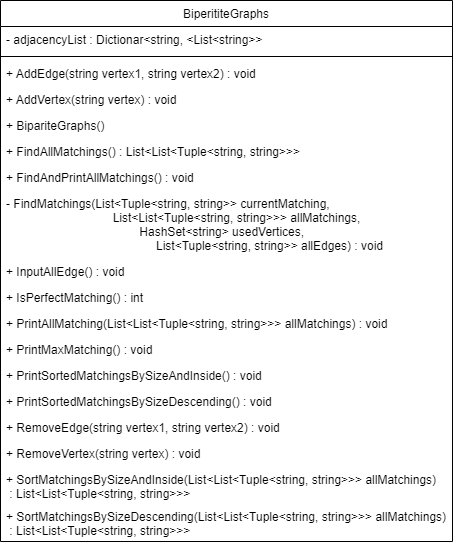

The diagram above was exported from draw.io. Its source (the exported page's mxGraphModel, read from the mxfile embedded in the PNG):
<mxGraphModel dx="2459" dy="669" grid="0" gridSize="10" guides="0" tooltips="1" connect="1" arrows="1" fold="1" page="1" pageScale="1" pageWidth="1169" pageHeight="827" math="0" shadow="0">
  <root>
    <mxCell id="WIyWlLk6GJQsqaUBKTNV-0" />
    <mxCell id="WIyWlLk6GJQsqaUBKTNV-1" parent="WIyWlLk6GJQsqaUBKTNV-0" />
    <mxCell id="zkfFHV4jXpPFQw0GAbJ--0" value="BiperititeGraphs" style="swimlane;fontStyle=0;align=center;verticalAlign=top;childLayout=stackLayout;horizontal=1;startSize=26;horizontalStack=0;resizeParent=1;resizeLast=0;collapsible=1;marginBottom=0;rounded=0;shadow=0;strokeWidth=1;" parent="WIyWlLk6GJQsqaUBKTNV-1" vertex="1">
      <mxGeometry x="-656" y="42" width="452" height="541" as="geometry">
        <mxRectangle x="-656" y="42" width="160" height="26" as="alternateBounds" />
      </mxGeometry>
    </mxCell>
    <mxCell id="zkfFHV4jXpPFQw0GAbJ--1" value="- adjacencyList : Dictionar&lt;string, &lt;List&lt;string&gt;&gt;" style="text;align=left;verticalAlign=top;spacingLeft=4;spacingRight=4;overflow=hidden;rotatable=0;points=[[0,0.5],[1,0.5]];portConstraint=eastwest;" parent="zkfFHV4jXpPFQw0GAbJ--0" vertex="1">
      <mxGeometry y="26" width="452" height="26" as="geometry" />
    </mxCell>
    <mxCell id="zkfFHV4jXpPFQw0GAbJ--4" value="" style="line;html=1;strokeWidth=1;align=left;verticalAlign=middle;spacingTop=-1;spacingLeft=3;spacingRight=3;rotatable=0;labelPosition=right;points=[];portConstraint=eastwest;" parent="zkfFHV4jXpPFQw0GAbJ--0" vertex="1">
      <mxGeometry y="52" width="452" height="8" as="geometry" />
    </mxCell>
    <mxCell id="Em8jzO8jWddVyIXz5C2S-12" value="+ AddEdge(string vertex1, string vertex2) : void" style="text;align=left;verticalAlign=top;spacingLeft=4;spacingRight=4;overflow=hidden;rotatable=0;points=[[0,0.5],[1,0.5]];portConstraint=eastwest;" parent="zkfFHV4jXpPFQw0GAbJ--0" vertex="1">
      <mxGeometry y="60" width="452" height="26" as="geometry" />
    </mxCell>
    <mxCell id="9i1ofPFB2P2QzzRsHZuy-2" value="+ AddVertex(string vertex) : void" style="text;align=left;verticalAlign=top;spacingLeft=4;spacingRight=4;overflow=hidden;rotatable=0;points=[[0,0.5],[1,0.5]];portConstraint=eastwest;" parent="zkfFHV4jXpPFQw0GAbJ--0" vertex="1">
      <mxGeometry y="86" width="452" height="26" as="geometry" />
    </mxCell>
    <mxCell id="9i1ofPFB2P2QzzRsHZuy-3" value="+ BipariteGraphs()" style="text;align=left;verticalAlign=top;spacingLeft=4;spacingRight=4;overflow=hidden;rotatable=0;points=[[0,0.5],[1,0.5]];portConstraint=eastwest;" parent="zkfFHV4jXpPFQw0GAbJ--0" vertex="1">
      <mxGeometry y="112" width="452" height="26" as="geometry" />
    </mxCell>
    <mxCell id="9i1ofPFB2P2QzzRsHZuy-4" value="+ FindAllMatchings() : List&lt;List&lt;Tuple&lt;string, string&gt;&gt;&gt;" style="text;align=left;verticalAlign=top;spacingLeft=4;spacingRight=4;overflow=hidden;rotatable=0;points=[[0,0.5],[1,0.5]];portConstraint=eastwest;" parent="zkfFHV4jXpPFQw0GAbJ--0" vertex="1">
      <mxGeometry y="138" width="452" height="26" as="geometry" />
    </mxCell>
    <mxCell id="9i1ofPFB2P2QzzRsHZuy-6" value="+ FindAndPrintAllMatchings() : void" style="text;align=left;verticalAlign=top;spacingLeft=4;spacingRight=4;overflow=hidden;rotatable=0;points=[[0,0.5],[1,0.5]];portConstraint=eastwest;" parent="zkfFHV4jXpPFQw0GAbJ--0" vertex="1">
      <mxGeometry y="164" width="452" height="26" as="geometry" />
    </mxCell>
    <mxCell id="9i1ofPFB2P2QzzRsHZuy-5" value="- FindMatchings(List&lt;Tuple&lt;string, string&gt;&gt; currentMatching,&#10;                                List&lt;List&lt;Tuple&lt;string, string&gt;&gt;&gt; allMatchings,&#10;                                        HashSet&lt;string&gt; usedVertices,&#10;                                             List&lt;Tuple&lt;string, string&gt;&gt; allEdges) : void" style="text;align=left;verticalAlign=top;spacingLeft=4;spacingRight=4;overflow=hidden;rotatable=0;points=[[0,0.5],[1,0.5]];portConstraint=eastwest;" parent="zkfFHV4jXpPFQw0GAbJ--0" vertex="1">
      <mxGeometry y="190" width="452" height="68" as="geometry" />
    </mxCell>
    <mxCell id="9i1ofPFB2P2QzzRsHZuy-7" value="+ InputAllEdge() : void" style="text;align=left;verticalAlign=top;spacingLeft=4;spacingRight=4;overflow=hidden;rotatable=0;points=[[0,0.5],[1,0.5]];portConstraint=eastwest;" parent="zkfFHV4jXpPFQw0GAbJ--0" vertex="1">
      <mxGeometry y="258" width="452" height="26" as="geometry" />
    </mxCell>
    <mxCell id="9i1ofPFB2P2QzzRsHZuy-8" value="+ IsPerfectMatching() : int" style="text;align=left;verticalAlign=top;spacingLeft=4;spacingRight=4;overflow=hidden;rotatable=0;points=[[0,0.5],[1,0.5]];portConstraint=eastwest;" parent="zkfFHV4jXpPFQw0GAbJ--0" vertex="1">
      <mxGeometry y="284" width="452" height="26" as="geometry" />
    </mxCell>
    <mxCell id="9i1ofPFB2P2QzzRsHZuy-9" value="+ PrintAllMatching(List&lt;List&lt;Tuple&lt;string, string&gt;&gt;&gt; allMatchings) : void" style="text;align=left;verticalAlign=top;spacingLeft=4;spacingRight=4;overflow=hidden;rotatable=0;points=[[0,0.5],[1,0.5]];portConstraint=eastwest;" parent="zkfFHV4jXpPFQw0GAbJ--0" vertex="1">
      <mxGeometry y="310" width="452" height="26" as="geometry" />
    </mxCell>
    <mxCell id="9i1ofPFB2P2QzzRsHZuy-10" value="+ PrintMaxMatching() : void" style="text;align=left;verticalAlign=top;spacingLeft=4;spacingRight=4;overflow=hidden;rotatable=0;points=[[0,0.5],[1,0.5]];portConstraint=eastwest;" parent="zkfFHV4jXpPFQw0GAbJ--0" vertex="1">
      <mxGeometry y="336" width="452" height="26" as="geometry" />
    </mxCell>
    <mxCell id="UHBOaMCUEMPZxtqwwTfS-0" value="+ PrintSortedMatchingsBySizeAndInside() : void" style="text;align=left;verticalAlign=top;spacingLeft=4;spacingRight=4;overflow=hidden;rotatable=0;points=[[0,0.5],[1,0.5]];portConstraint=eastwest;" parent="zkfFHV4jXpPFQw0GAbJ--0" vertex="1">
      <mxGeometry y="362" width="452" height="26" as="geometry" />
    </mxCell>
    <mxCell id="UHBOaMCUEMPZxtqwwTfS-1" value="+ PrintSortedMatchingsBySizeDescending() : void" style="text;align=left;verticalAlign=top;spacingLeft=4;spacingRight=4;overflow=hidden;rotatable=0;points=[[0,0.5],[1,0.5]];portConstraint=eastwest;" parent="zkfFHV4jXpPFQw0GAbJ--0" vertex="1">
      <mxGeometry y="388" width="452" height="26" as="geometry" />
    </mxCell>
    <mxCell id="UHBOaMCUEMPZxtqwwTfS-2" value="+ RemoveEdge(string vertex1, string vertex2) : void" style="text;align=left;verticalAlign=top;spacingLeft=4;spacingRight=4;overflow=hidden;rotatable=0;points=[[0,0.5],[1,0.5]];portConstraint=eastwest;" parent="zkfFHV4jXpPFQw0GAbJ--0" vertex="1">
      <mxGeometry y="414" width="452" height="26" as="geometry" />
    </mxCell>
    <mxCell id="UHBOaMCUEMPZxtqwwTfS-3" value="+ RemoveVertex(string vertex) : void" style="text;align=left;verticalAlign=top;spacingLeft=4;spacingRight=4;overflow=hidden;rotatable=0;points=[[0,0.5],[1,0.5]];portConstraint=eastwest;" parent="zkfFHV4jXpPFQw0GAbJ--0" vertex="1">
      <mxGeometry y="440" width="452" height="26" as="geometry" />
    </mxCell>
    <mxCell id="UHBOaMCUEMPZxtqwwTfS-4" value="+ SortMatchingsBySizeAndInside(List&lt;List&lt;Tuple&lt;string, string&gt;&gt;&gt; allMatchings)&#10; : List&lt;List&lt;Tuple&lt;string, string&gt;&gt;&gt;" style="text;align=left;verticalAlign=top;spacingLeft=4;spacingRight=4;overflow=hidden;rotatable=0;points=[[0,0.5],[1,0.5]];portConstraint=eastwest;" parent="zkfFHV4jXpPFQw0GAbJ--0" vertex="1">
      <mxGeometry y="466" width="452" height="37" as="geometry" />
    </mxCell>
    <mxCell id="UHBOaMCUEMPZxtqwwTfS-5" value="+ SortMatchingsBySizeDescending(List&lt;List&lt;Tuple&lt;string, string&gt;&gt;&gt; allMatchings)&#10; : List&lt;List&lt;Tuple&lt;string, string&gt;&gt;&gt;" style="text;align=left;verticalAlign=top;spacingLeft=4;spacingRight=4;overflow=hidden;rotatable=0;points=[[0,0.5],[1,0.5]];portConstraint=eastwest;" parent="zkfFHV4jXpPFQw0GAbJ--0" vertex="1">
      <mxGeometry y="503" width="452" height="38" as="geometry" />
    </mxCell>
  </root>
</mxGraphModel>